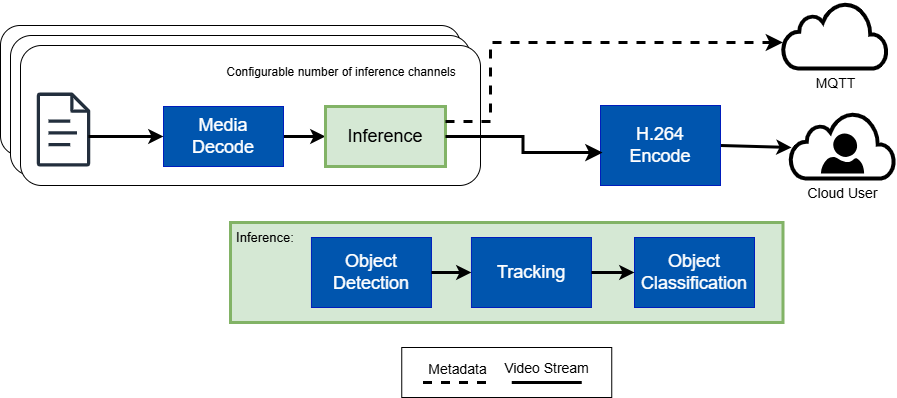

The diagram above was exported from draw.io. Its source (the exported page's mxGraphModel, read from the mxfile embedded in the PNG):
<mxGraphModel dx="1092" dy="899" grid="1" gridSize="10" guides="1" tooltips="1" connect="1" arrows="0" fold="1" page="1" pageScale="1" pageWidth="850" pageHeight="1100" background="#ffffff" math="0" shadow="0">
  <root>
    <mxCell id="0" />
    <mxCell id="1" parent="0" />
    <mxCell id="58" value="" style="rounded=1;whiteSpace=wrap;html=1;strokeColor=default;strokeWidth=1;" parent="1" vertex="1">
      <mxGeometry x="40" y="43" width="460" height="130" as="geometry" />
    </mxCell>
    <mxCell id="60" value="" style="rounded=1;whiteSpace=wrap;html=1;strokeColor=default;strokeWidth=1;" parent="1" vertex="1">
      <mxGeometry x="50" y="53" width="460" height="140" as="geometry" />
    </mxCell>
    <mxCell id="61" value="" style="rounded=1;whiteSpace=wrap;html=1;strokeColor=default;strokeWidth=1;" parent="1" vertex="1">
      <mxGeometry x="60" y="63" width="460" height="140" as="geometry" />
    </mxCell>
    <mxCell id="10" style="edgeStyle=none;html=1;fillColor=#0050ef;strokeColor=#001DBC;" parent="1" edge="1">
      <mxGeometry relative="1" as="geometry">
        <mxPoint x="97" y="63" as="sourcePoint" />
      </mxGeometry>
    </mxCell>
    <mxCell id="16" style="edgeStyle=none;html=1;entryX=0;entryY=0.75;entryDx=0;entryDy=0;fillColor=#0050ef;strokeColor=#001DBC;" parent="1" edge="1">
      <mxGeometry relative="1" as="geometry">
        <mxPoint x="87.47619047619048" y="143" as="sourcePoint" />
      </mxGeometry>
    </mxCell>
    <mxCell id="17" style="edgeStyle=none;html=1;dashed=1;shape=link;fillColor=#0050ef;strokeColor=#001DBC;" parent="1" edge="1">
      <mxGeometry relative="1" as="geometry">
        <mxPoint x="57" y="103" as="targetPoint" />
      </mxGeometry>
    </mxCell>
    <mxCell id="11" style="edgeStyle=none;html=1;entryX=0;entryY=0.5;entryDx=0;entryDy=0;fillColor=#0050ef;strokeColor=#001DBC;" parent="1" edge="1">
      <mxGeometry relative="1" as="geometry">
        <mxPoint x="257" y="63" as="sourcePoint" />
      </mxGeometry>
    </mxCell>
    <mxCell id="18" value="" style="sketch=0;outlineConnect=0;fontColor=#232F3E;gradientColor=none;fillColor=#232F3D;strokeColor=none;dashed=0;verticalLabelPosition=bottom;verticalAlign=top;align=center;html=1;fontSize=12;fontStyle=0;aspect=fixed;pointerEvents=1;shape=mxgraph.aws4.document;" parent="1" vertex="1">
      <mxGeometry x="76" y="110.11" width="54" height="73.89" as="geometry" />
    </mxCell>
    <mxCell id="49" style="edgeStyle=none;html=1;exitX=1;exitY=0.5;exitDx=0;exitDy=0;entryX=0;entryY=0.5;entryDx=0;entryDy=0;strokeWidth=3;" parent="1" source="21" target="22" edge="1">
      <mxGeometry relative="1" as="geometry" />
    </mxCell>
    <mxCell id="21" value="Media&lt;br&gt;Decode" style="rounded=0;whiteSpace=wrap;html=1;fillColor=light-dark(#0055ae, #6db2ff);fontColor=#ffffff;strokeColor=#001DBC;fontSize=18;" parent="1" vertex="1">
      <mxGeometry x="203" y="124" width="120" height="60" as="geometry" />
    </mxCell>
    <mxCell id="22" value="Inference" style="rounded=0;whiteSpace=wrap;html=1;fillColor=#d5e8d4;strokeColor=#82b366;fontSize=18;strokeWidth=3;" parent="1" vertex="1">
      <mxGeometry x="365" y="124" width="120" height="60" as="geometry" />
    </mxCell>
    <mxCell id="62" style="edgeStyle=none;html=1;exitX=1;exitY=0.5;exitDx=0;exitDy=0;strokeWidth=3;entryX=0.01;entryY=0.53;entryDx=0;entryDy=0;entryPerimeter=0;" parent="1" source="26" target="33" edge="1">
      <mxGeometry relative="1" as="geometry">
        <mxPoint x="856.95" y="161" as="targetPoint" />
      </mxGeometry>
    </mxCell>
    <mxCell id="26" value="H.264 &lt;br&gt;Encode" style="rounded=0;whiteSpace=wrap;html=1;fillColor=light-dark(#0055ae, #6db2ff);fontColor=#ffffff;strokeColor=#001DBC;fontSize=18;" parent="1" vertex="1">
      <mxGeometry x="640" y="123" width="120" height="80" as="geometry" />
    </mxCell>
    <mxCell id="32" value="MQTT" style="html=1;verticalLabelPosition=bottom;align=center;labelBackgroundColor=#ffffff;verticalAlign=top;strokeWidth=4;shadow=0;dashed=0;shape=mxgraph.ios7.icons.cloud;fontSize=14;" parent="1" vertex="1">
      <mxGeometry x="822.5" y="20" width="104" height="66" as="geometry" />
    </mxCell>
    <mxCell id="33" value="Cloud User" style="html=1;verticalLabelPosition=bottom;align=center;labelBackgroundColor=#ffffff;verticalAlign=top;strokeWidth=4;strokeColor=light-dark(#000000, #32a0ff);shadow=0;dashed=0;shape=mxgraph.ios7.icons.cloud;fontSize=14;" parent="1" vertex="1">
      <mxGeometry x="830" y="130" width="104" height="66" as="geometry" />
    </mxCell>
    <mxCell id="34" value="" style="verticalLabelPosition=bottom;html=1;verticalAlign=top;align=center;strokeColor=none;fillColor=#000000;shape=mxgraph.azure.user;" parent="1" vertex="1">
      <mxGeometry x="860.38" y="151" width="43.25" height="40" as="geometry" />
    </mxCell>
    <mxCell id="37" value="" style="endArrow=classic;html=1;entryX=0;entryY=0.5;entryDx=0;entryDy=0;strokeWidth=3;" parent="1" target="21" edge="1">
      <mxGeometry width="50" height="50" relative="1" as="geometry">
        <mxPoint x="128" y="154" as="sourcePoint" />
        <mxPoint x="183" y="157" as="targetPoint" />
      </mxGeometry>
    </mxCell>
    <mxCell id="77" value="Configurable number of inference channels" style="rounded=1;whiteSpace=wrap;html=1;strokeColor=none;opacity=0;" parent="1" vertex="1">
      <mxGeometry x="262" y="66" width="238" height="47" as="geometry" />
    </mxCell>
    <mxCell id="82" value="" style="edgeStyle=elbowEdgeStyle;elbow=horizontal;endArrow=classic;html=1;curved=0;rounded=0;endSize=8;startSize=8;strokeWidth=3;dashed=1;exitX=1;exitY=0.25;exitDx=0;exitDy=0;" parent="1" source="22" target="32" edge="1">
      <mxGeometry width="50" height="50" relative="1" as="geometry">
        <mxPoint x="450" y="150" as="sourcePoint" />
        <mxPoint x="550" y="290" as="targetPoint" />
        <Array as="points">
          <mxPoint x="530" y="60" />
        </Array>
      </mxGeometry>
    </mxCell>
    <mxCell id="64" value="Metadata" style="endArrow=none;dashed=1;html=1;strokeWidth=3;fontSize=14;" parent="1" edge="1">
      <mxGeometry x="-0.0345" y="13" width="50" height="50" relative="1" as="geometry">
        <mxPoint x="462.5" y="400" as="sourcePoint" />
        <mxPoint x="532.5" y="400" as="targetPoint" />
        <mxPoint as="offset" />
      </mxGeometry>
    </mxCell>
    <mxCell id="65" value="Video Stream" style="endArrow=none;html=1;strokeWidth=3;fontSize=14;" parent="1" edge="1">
      <mxGeometry y="14" width="50" height="50" relative="1" as="geometry">
        <mxPoint x="551.25" y="400" as="sourcePoint" />
        <mxPoint x="621.25" y="400" as="targetPoint" />
        <mxPoint as="offset" />
      </mxGeometry>
    </mxCell>
    <mxCell id="84" value="" style="rounded=0;whiteSpace=wrap;html=1;strokeWidth=1;fillColor=none;" parent="1" vertex="1">
      <mxGeometry x="441.25" y="365" width="210" height="50" as="geometry" />
    </mxCell>
    <mxCell id="70" value="" style="rounded=0;whiteSpace=wrap;html=1;fillColor=#d5e8d4;strokeColor=#82b366;fontSize=18;strokeWidth=3;" parent="1" vertex="1">
      <mxGeometry x="270" y="240" width="552.5" height="100" as="geometry" />
    </mxCell>
    <mxCell id="71" value="Object&lt;br&gt;Detection" style="rounded=0;whiteSpace=wrap;html=1;fillColor=light-dark(#0055ae, #6db2ff);fontColor=#ffffff;strokeColor=#001DBC;fontSize=18;" parent="1" vertex="1">
      <mxGeometry x="350.95000000000005" y="255" width="120" height="70" as="geometry" />
    </mxCell>
    <mxCell id="72" value="Tracking&lt;span style=&quot;font-family: monospace; font-size: 0px; text-align: start; text-wrap-mode: nowrap;&quot;&gt;%3CmxGraphModel%3E%3Croot%3E%3CmxCell%20id%3D%220%22%2F%3E%3CmxCell%20id%3D%221%22%20parent%3D%220%22%2F%3E%3CmxCell%20id%3D%222%22%20value%3D%22Object%26lt%3Bbr%26gt%3BDetection%22%20style%3D%22rounded%3D0%3BwhiteSpace%3Dwrap%3Bhtml%3D1%3BfillColor%3D%230050ef%3BfontColor%3D%23ffffff%3BstrokeColor%3D%23001DBC%3BfontSize%3D18%3B%22%20vertex%3D%221%22%20parent%3D%221%22%3E%3CmxGeometry%20x%3D%22380%22%20y%3D%22490%22%20width%3D%22120%22%20height%3D%2270%22%20as%3D%22geometry%22%2F%3E%3C%2FmxCell%3E%3C%2Froot%3E%3C%2FmxGraphModel%3E&lt;/span&gt;" style="rounded=0;whiteSpace=wrap;html=1;fillColor=light-dark(#0055ae, #6db2ff);fontColor=#ffffff;strokeColor=#001DBC;fontSize=18;" parent="1" vertex="1">
      <mxGeometry x="510.95000000000005" y="255" width="120" height="70" as="geometry" />
    </mxCell>
    <mxCell id="73" value="Object&lt;br&gt;Classification" style="rounded=0;whiteSpace=wrap;html=1;fillColor=light-dark(#0055ae, #6db2ff);fontColor=#ffffff;strokeColor=#001DBC;fontSize=18;" parent="1" vertex="1">
      <mxGeometry x="674" y="255" width="120" height="70" as="geometry" />
    </mxCell>
    <mxCell id="75" style="edgeStyle=none;html=1;exitX=1;exitY=0.5;exitDx=0;exitDy=0;entryX=0;entryY=0.5;entryDx=0;entryDy=0;strokeWidth=3;" parent="1" source="71" target="72" edge="1">
      <mxGeometry relative="1" as="geometry">
        <mxPoint x="470.95000000000005" y="289.5" as="sourcePoint" />
        <mxPoint x="512.95" y="289.5" as="targetPoint" />
      </mxGeometry>
    </mxCell>
    <mxCell id="76" style="edgeStyle=none;html=1;exitX=1;exitY=0.5;exitDx=0;exitDy=0;entryX=0;entryY=0.5;entryDx=0;entryDy=0;strokeWidth=3;" parent="1" source="72" target="73" edge="1">
      <mxGeometry relative="1" as="geometry">
        <mxPoint x="480.95000000000005" y="300" as="sourcePoint" />
        <mxPoint x="520.95" y="300" as="targetPoint" />
      </mxGeometry>
    </mxCell>
    <mxCell id="79" value="Inference:" style="rounded=1;whiteSpace=wrap;html=1;strokeColor=none;opacity=0;fontSize=13;" parent="1" vertex="1">
      <mxGeometry x="260" y="240" width="90" height="30" as="geometry" />
    </mxCell>
    <mxCell id="85" value="" style="edgeStyle=orthogonalEdgeStyle;elbow=horizontal;endArrow=classic;html=1;rounded=0;endSize=8;startSize=8;exitX=1;exitY=0.5;exitDx=0;exitDy=0;entryX=0.017;entryY=0.588;entryDx=0;entryDy=0;entryPerimeter=0;strokeWidth=3;curved=0;" parent="1" source="22" target="26" edge="1">
      <mxGeometry width="50" height="50" relative="1" as="geometry">
        <mxPoint x="1090" y="510" as="sourcePoint" />
        <mxPoint x="1140" y="460" as="targetPoint" />
      </mxGeometry>
    </mxCell>
  </root>
</mxGraphModel>